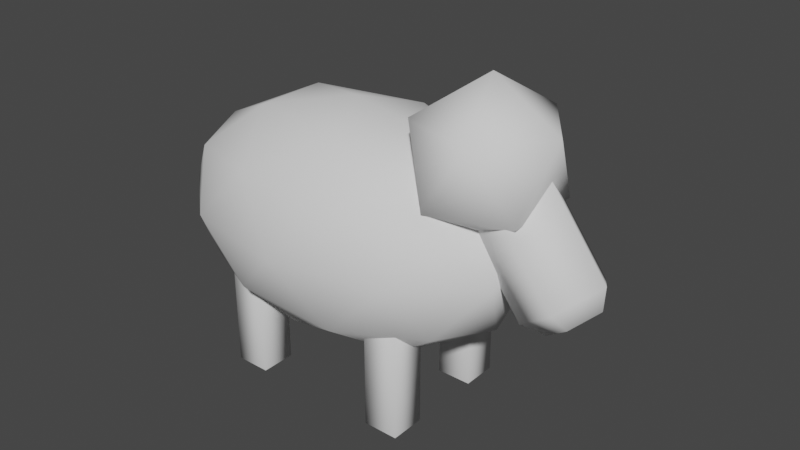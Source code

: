 # Source: Sheep.blend  (saved by Blender 2.83.18; exported with 4.5.12 LTS)
import bpy
from mathutils import Matrix  # noqa: F401  (used for matrix-valued properties, if any)

bpy.ops.wm.read_factory_settings(use_empty=True)
scene = bpy.context.scene
scene.name = 'Scene'

# ---- collections
col_collection = bpy.data.collections.new('Collection'); scene.collection.children.link(col_collection)

# ---- world
world_world = bpy.data.worlds.new('World'); scene.world = world_world
world_world.use_nodes = True; world_world.node_tree.nodes.clear()
_N = world_world.node_tree.nodes; _L = world_world.node_tree.links
n0 = _N.new('ShaderNodeOutputWorld'); n0.name = 'World Output'; n0.location = (300, 300)
n1 = _N.new('ShaderNodeBackground'); n1.name = 'Background'; n1.location = (10, 300)
n1.inputs[0].default_value = (0.05088, 0.05088, 0.05088, 1.0)
_L.new(n1.outputs[0], n0.inputs[0])
n0.is_active_output = True
world_world.color = (0.05088, 0.05088, 0.05088)
world_world.use_sun_shadow = False
world_world.sun_shadow_jitter_overblur = 0.0

# ---- meshes
me_icosphere = bpy.data.meshes.new('Icosphere')
me_icosphere.from_pydata([(0.0, 0.0, -1.0), (0.7236, -0.5257, -0.4472), (-0.2764, -0.8506, -0.4472), (-0.8944, 0.0, -0.4472), (-0.2764, 0.8506, -0.4472), (0.7236, 0.5257, -0.4472), (0.2764, -0.8506, 0.4472), (-0.7236, -0.5257, 0.4472), (-0.7236, 0.5257, 0.4472), (0.2764, 0.8506, 0.4472), (0.8944, 0.0, 0.4472), (0.0, 0.0, 1.0), (-0.1625, -0.5, -0.8507), (0.4253, -0.309, -0.8507), (0.2629, -0.809, -0.5257), (0.8506, 0.0, -0.5257), (0.4253, 0.309, -0.8507), (-0.5257, 0.0, -0.8507), (-0.6882, -0.5, -0.5257), (-0.1625, 0.5, -0.8507), (-0.6882, 0.5, -0.5257), (0.2629, 0.809, -0.5257), (0.9511, -0.309, 0.0), (0.9511, 0.309, 0.0), (0.0, -1.0, 0.0), (0.5878, -0.809, 0.0), (-0.9511, -0.309, 0.0), (-0.5878, -0.809, 0.0), (-0.5878, 0.809, 0.0), (-0.9511, 0.309, 0.0), (0.5878, 0.809, 0.0), (0.0, 1.0, 0.0), (0.6882, -0.5, 0.5257), (-0.2629, -0.809, 0.5257), (-0.8506, 0.0, 0.5257), (-0.2629, 0.809, 0.5257), (0.6882, 0.5, 0.5257), (0.1625, -0.5, 0.8507), (0.5257, 0.0, 0.8507), (-0.4253, -0.309, 0.8507), (-0.4253, 0.309, 0.8507), (0.1625, 0.5, 0.8507)], [], [(0, 13, 12), (1, 13, 15), (0, 12, 17), (0, 17, 19), (0, 19, 16), (1, 15, 22), (2, 14, 24), (3, 18, 26), (4, 20, 28), (5, 21, 30), (1, 22, 25), (2, 24, 27), (3, 26, 29), (4, 28, 31), (5, 30, 23), (6, 32, 37), (7, 33, 39), (8, 34, 40), (9, 35, 41), (10, 36, 38), (38, 41, 11), (38, 36, 41), (36, 9, 41), (41, 40, 11), (41, 35, 40), (35, 8, 40), (40, 39, 11), (40, 34, 39), (34, 7, 39), (39, 37, 11), (39, 33, 37), (33, 6, 37), (37, 38, 11), (37, 32, 38), (32, 10, 38), (23, 36, 10), (23, 30, 36), (30, 9, 36), (31, 35, 9), (31, 28, 35), (28, 8, 35), (29, 34, 8), (29, 26, 34), (26, 7, 34), (27, 33, 7), (27, 24, 33), (24, 6, 33), (25, 32, 6), (25, 22, 32), (22, 10, 32), (30, 31, 9), (30, 21, 31), (21, 4, 31), (28, 29, 8), (28, 20, 29), (20, 3, 29), (26, 27, 7), (26, 18, 27), (18, 2, 27), (24, 25, 6), (24, 14, 25), (14, 1, 25), (22, 23, 10), (22, 15, 23), (15, 5, 23), (16, 21, 5), (16, 19, 21), (19, 4, 21), (19, 20, 4), (19, 17, 20), (17, 3, 20), (17, 18, 3), (17, 12, 18), (12, 2, 18), (15, 16, 5), (15, 13, 16), (13, 0, 16), (12, 14, 2), (12, 13, 14), (13, 1, 14)])
me_icosphere.polygons.foreach_set('use_smooth', [True] * 80)
_uv = me_icosphere.uv_layers.new(name='UVMap')
_uv.uv.foreach_set('vector', [0.8182, 0.0, 0.7727, 0.07873, 0.8636, 0.07873, 0.7273, 0.1575, 0.6818, 0.07873, 0.6364, 0.1575, 0.09091, 0.0, 0.04545, 0.07873, 0.1364, 0.07873, 0.2727, 0.0, 0.2273, 0.07873, 0.3182, 0.07873, 0.4545, 0.0, 0.4091, 0.07873, 0.5, 0.07873, 0.7273, 0.1575, 0.6364, 0.1575, 0.6818, 0.2362, 0.9091, 0.1575, 0.8182, 0.1575, 0.8636, 0.2362, 0.1818, 0.1575, 0.09091, 0.1575, 0.1364, 0.2362, 0.3636, 0.1575, 0.2727, 0.1575, 0.3182, 0.2362, 0.5455, 0.1575, 0.4545, 0.1575, 0.5, 0.2362, 0.7273, 0.1575, 0.6818, 0.2362, 0.7727, 0.2362, 0.9091, 0.1575, 0.8636, 0.2362, 0.9545, 0.2362, 0.1818, 0.1575, 0.1364, 0.2362, 0.2273, 0.2362, 0.3636, 0.1575, 0.3182, 0.2362, 0.4091, 0.2362, 0.5455, 0.1575, 0.5, 0.2362, 0.5909, 0.2362, 0.8182, 0.3149, 0.7273, 0.3149, 0.7727, 0.3937, 1.0, 0.3149, 0.9091, 0.3149, 0.9545, 0.3937, 0.2727, 0.3149, 0.1818, 0.3149, 0.2273, 0.3937, 0.4545, 0.3149, 0.3636, 0.3149, 0.4091, 0.3937, 0.6364, 0.3149, 0.5455, 0.3149, 0.5909, 0.3937, 0.5909, 0.3937, 0.5, 0.3937, 0.5455, 0.4724, 0.5909, 0.3937, 0.5455, 0.3149, 0.5, 0.3937, 0.5455, 0.3149, 0.4545, 0.3149, 0.5, 0.3937, 0.4091, 0.3937, 0.3182, 0.3937, 0.3636, 0.4724, 0.4091, 0.3937, 0.3636, 0.3149, 0.3182, 0.3937, 0.3636, 0.3149, 0.2727, 0.3149, 0.3182, 0.3937, 0.2273, 0.3937, 0.1364, 0.3937, 0.1818, 0.4724, 0.2273, 0.3937, 0.1818, 0.3149, 0.1364, 0.3937, 0.1818, 0.3149, 0.09091, 0.3149, 0.1364, 0.3937, 0.9545, 0.3937, 0.8636, 0.3937, 0.9091, 0.4724, 0.9545, 0.3937, 0.9091, 0.3149, 0.8636, 0.3937, 0.9091, 0.3149, 0.8182, 0.3149, 0.8636, 0.3937, 0.7727, 0.3937, 0.6818, 0.3937, 0.7273, 0.4724, 0.7727, 0.3937, 0.7273, 0.3149, 0.6818, 0.3937, 0.7273, 0.3149, 0.6364, 0.3149, 0.6818, 0.3937, 0.5909, 0.2362, 0.5455, 0.3149, 0.6364, 0.3149, 0.5909, 0.2362, 0.5, 0.2362, 0.5455, 0.3149, 0.5, 0.2362, 0.4545, 0.3149, 0.5455, 0.3149, 0.4091, 0.2362, 0.3636, 0.3149, 0.4545, 0.3149, 0.4091, 0.2362, 0.3182, 0.2362, 0.3636, 0.3149, 0.3182, 0.2362, 0.2727, 0.3149, 0.3636, 0.3149, 0.2273, 0.2362, 0.1818, 0.3149, 0.2727, 0.3149, 0.2273, 0.2362, 0.1364, 0.2362, 0.1818, 0.3149, 0.1364, 0.2362, 0.09091, 0.3149, 0.1818, 0.3149, 0.9545, 0.2362, 0.9091, 0.3149, 1.0, 0.3149, 0.9545, 0.2362, 0.8636, 0.2362, 0.9091, 0.3149, 0.8636, 0.2362, 0.8182, 0.3149, 0.9091, 0.3149, 0.7727, 0.2362, 0.7273, 0.3149, 0.8182, 0.3149, 0.7727, 0.2362, 0.6818, 0.2362, 0.7273, 0.3149, 0.6818, 0.2362, 0.6364, 0.3149, 0.7273, 0.3149, 0.5, 0.2362, 0.4091, 0.2362, 0.4545, 0.3149, 0.5, 0.2362, 0.4545, 0.1575, 0.4091, 0.2362, 0.4545, 0.1575, 0.3636, 0.1575, 0.4091, 0.2362, 0.3182, 0.2362, 0.2273, 0.2362, 0.2727, 0.3149, 0.3182, 0.2362, 0.2727, 0.1575, 0.2273, 0.2362, 0.2727, 0.1575, 0.1818, 0.1575, 0.2273, 0.2362, 0.1364, 0.2362, 0.04545, 0.2362, 0.09091, 0.3149, 0.1364, 0.2362, 0.09091, 0.1575, 0.04545, 0.2362, 0.09091, 0.1575, 0.0, 0.1575, 0.04545, 0.2362, 0.8636, 0.2362, 0.7727, 0.2362, 0.8182, 0.3149, 0.8636, 0.2362, 0.8182, 0.1575, 0.7727, 0.2362, 0.8182, 0.1575, 0.7273, 0.1575, 0.7727, 0.2362, 0.6818, 0.2362, 0.5909, 0.2362, 0.6364, 0.3149, 0.6818, 0.2362, 0.6364, 0.1575, 0.5909, 0.2362, 0.6364, 0.1575, 0.5455, 0.1575, 0.5909, 0.2362, 0.5, 0.07873, 0.4545, 0.1575, 0.5455, 0.1575, 0.5, 0.07873, 0.4091, 0.07873, 0.4545, 0.1575, 0.4091, 0.07873, 0.3636, 0.1575, 0.4545, 0.1575, 0.3182, 0.07873, 0.2727, 0.1575, 0.3636, 0.1575, 0.3182, 0.07873, 0.2273, 0.07873, 0.2727, 0.1575, 0.2273, 0.07873, 0.1818, 0.1575, 0.2727, 0.1575, 0.1364, 0.07873, 0.09091, 0.1575, 0.1818, 0.1575, 0.1364, 0.07873, 0.04545, 0.07873, 0.09091, 0.1575, 0.04545, 0.07873, 0.0, 0.1575, 0.09091, 0.1575, 0.6364, 0.1575, 0.5909, 0.07873, 0.5455, 0.1575, 0.6364, 0.1575, 0.6818, 0.07873, 0.5909, 0.07873, 0.6818, 0.07873, 0.6364, 0.0, 0.5909, 0.07873, 0.8636, 0.07873, 0.8182, 0.1575, 0.9091, 0.1575, 0.8636, 0.07873, 0.7727, 0.07873, 0.8182, 0.1575, 0.7727, 0.07873, 0.7273, 0.1575, 0.8182, 0.1575])
me_icosphere.use_remesh_fix_poles = True
me_icosphere.use_remesh_preserve_attributes = False
me_icosphere.use_mirror_vertex_groups = False
me_icosphere.update()
me_cube_001 = bpy.data.meshes.new('Cube.001')
me_cube_001.from_pydata([(-1.0, -1.0, -1.0), (-1.0, -1.0, 1.0), (-1.0, 1.0, -1.0), (-1.0, 1.0, 1.0), (1.0, -1.0, -1.0), (1.0, -1.0, 1.0), (1.0, 1.0, -1.0), (1.0, 1.0, 1.0), (-1.0, -1.0, 0.0), (-1.0, 1.0, 0.0), (1.0, 1.0, 0.0), (1.0, -1.0, 0.0)], [], [(8, 1, 3, 9), (9, 3, 7, 10), (10, 7, 5, 11), (11, 5, 1, 8), (2, 6, 4, 0), (7, 3, 1, 5), (4, 11, 8, 0), (6, 10, 11, 4), (2, 9, 10, 6), (0, 8, 9, 2)])
me_cube_001.polygons.foreach_set('use_smooth', [True] * 10)
_uv = me_cube_001.uv_layers.new(name='UVMap')
_uv.uv.foreach_set('vector', [0.5, 0.0, 0.625, 0.0, 0.625, 0.25, 0.5, 0.25, 0.5, 0.25, 0.625, 0.25, 0.625, 0.5, 0.5, 0.5, 0.5, 0.5, 0.625, 0.5, 0.625, 0.75, 0.5, 0.75, 0.5, 0.75, 0.625, 0.75, 0.625, 1.0, 0.5, 1.0, 0.125, 0.5, 0.375, 0.5, 0.375, 0.75, 0.125, 0.75, 0.625, 0.5, 0.875, 0.5, 0.875, 0.75, 0.625, 0.75, 0.375, 0.75, 0.5, 0.75, 0.5, 1.0, 0.375, 1.0, 0.375, 0.5, 0.5, 0.5, 0.5, 0.75, 0.375, 0.75, 0.375, 0.25, 0.5, 0.25, 0.5, 0.5, 0.375, 0.5, 0.375, 0.0, 0.5, 0.0, 0.5, 0.25, 0.375, 0.25])
me_cube_001.use_remesh_fix_poles = True
me_cube_001.use_remesh_preserve_attributes = False
me_cube_001.use_mirror_vertex_groups = False
me_cube_001.update()
me_cube_002 = bpy.data.meshes.new('Cube.002')
me_cube_002.from_pydata([(-1.0, -1.0, -1.0), (-1.0, -1.0, 1.0), (-1.0, 1.0, -1.0), (-1.0, 1.0, 1.0), (1.0, -1.0, -1.0), (1.0, -1.0, 1.0), (1.0, 1.0, -1.0), (1.0, 1.0, 1.0), (-1.0, -1.0, 0.0), (-1.0, 1.0, 0.0), (1.0, 1.0, 0.0), (1.0, -1.0, 0.0)], [], [(8, 1, 3, 9), (9, 3, 7, 10), (10, 7, 5, 11), (11, 5, 1, 8), (2, 6, 4, 0), (7, 3, 1, 5), (4, 11, 8, 0), (6, 10, 11, 4), (2, 9, 10, 6), (0, 8, 9, 2)])
me_cube_002.polygons.foreach_set('use_smooth', [True] * 10)
_uv = me_cube_002.uv_layers.new(name='UVMap')
_uv.uv.foreach_set('vector', [0.5, 0.0, 0.625, 0.0, 0.625, 0.25, 0.5, 0.25, 0.5, 0.25, 0.625, 0.25, 0.625, 0.5, 0.5, 0.5, 0.5, 0.5, 0.625, 0.5, 0.625, 0.75, 0.5, 0.75, 0.5, 0.75, 0.625, 0.75, 0.625, 1.0, 0.5, 1.0, 0.125, 0.5, 0.375, 0.5, 0.375, 0.75, 0.125, 0.75, 0.625, 0.5, 0.875, 0.5, 0.875, 0.75, 0.625, 0.75, 0.375, 0.75, 0.5, 0.75, 0.5, 1.0, 0.375, 1.0, 0.375, 0.5, 0.5, 0.5, 0.5, 0.75, 0.375, 0.75, 0.375, 0.25, 0.5, 0.25, 0.5, 0.5, 0.375, 0.5, 0.375, 0.0, 0.5, 0.0, 0.5, 0.25, 0.375, 0.25])
me_cube_002.use_remesh_fix_poles = True
me_cube_002.use_remesh_preserve_attributes = False
me_cube_002.use_mirror_vertex_groups = False
me_cube_002.update()
me_cube_004 = bpy.data.meshes.new('Cube.004')
me_cube_004.from_pydata([(-1.0, -1.0, -1.0), (-1.0, -1.0, 1.0), (-1.0, 1.0, -1.0), (-1.0, 1.0, 1.0), (1.0, -1.0, -1.0), (1.0, -1.0, 1.0), (1.0, 1.0, -1.0), (1.0, 1.0, 1.0), (-1.0, -1.0, 0.0), (-1.0, 1.0, 0.0), (1.0, 1.0, 0.0), (1.0, -1.0, 0.0)], [], [(8, 1, 3, 9), (9, 3, 7, 10), (10, 7, 5, 11), (11, 5, 1, 8), (2, 6, 4, 0), (7, 3, 1, 5), (4, 11, 8, 0), (6, 10, 11, 4), (2, 9, 10, 6), (0, 8, 9, 2)])
me_cube_004.polygons.foreach_set('use_smooth', [True] * 10)
_uv = me_cube_004.uv_layers.new(name='UVMap')
_uv.uv.foreach_set('vector', [0.5, 0.0, 0.625, 0.0, 0.625, 0.25, 0.5, 0.25, 0.5, 0.25, 0.625, 0.25, 0.625, 0.5, 0.5, 0.5, 0.5, 0.5, 0.625, 0.5, 0.625, 0.75, 0.5, 0.75, 0.5, 0.75, 0.625, 0.75, 0.625, 1.0, 0.5, 1.0, 0.125, 0.5, 0.375, 0.5, 0.375, 0.75, 0.125, 0.75, 0.625, 0.5, 0.875, 0.5, 0.875, 0.75, 0.625, 0.75, 0.375, 0.75, 0.5, 0.75, 0.5, 1.0, 0.375, 1.0, 0.375, 0.5, 0.5, 0.5, 0.5, 0.75, 0.375, 0.75, 0.375, 0.25, 0.5, 0.25, 0.5, 0.5, 0.375, 0.5, 0.375, 0.0, 0.5, 0.0, 0.5, 0.25, 0.375, 0.25])
me_cube_004.use_remesh_fix_poles = True
me_cube_004.use_remesh_preserve_attributes = False
me_cube_004.use_mirror_vertex_groups = False
me_cube_004.update()
me_cube_003 = bpy.data.meshes.new('Cube.003')
me_cube_003.from_pydata([(-1.0, -1.0, -1.0), (-1.0, -1.0, 1.0), (-1.0, 1.0, -1.0), (-1.0, 1.0, 1.0), (1.0, -1.0, -1.0), (1.0, -1.0, 1.0), (1.0, 1.0, -1.0), (1.0, 1.0, 1.0), (-1.0, -1.0, 0.0), (-1.0, 1.0, 0.0), (1.0, 1.0, 0.0), (1.0, -1.0, 0.0)], [], [(8, 1, 3, 9), (9, 3, 7, 10), (10, 7, 5, 11), (11, 5, 1, 8), (2, 6, 4, 0), (7, 3, 1, 5), (4, 11, 8, 0), (6, 10, 11, 4), (2, 9, 10, 6), (0, 8, 9, 2)])
me_cube_003.polygons.foreach_set('use_smooth', [True] * 10)
_uv = me_cube_003.uv_layers.new(name='UVMap')
_uv.uv.foreach_set('vector', [0.5, 0.0, 0.625, 0.0, 0.625, 0.25, 0.5, 0.25, 0.5, 0.25, 0.625, 0.25, 0.625, 0.5, 0.5, 0.5, 0.5, 0.5, 0.625, 0.5, 0.625, 0.75, 0.5, 0.75, 0.5, 0.75, 0.625, 0.75, 0.625, 1.0, 0.5, 1.0, 0.125, 0.5, 0.375, 0.5, 0.375, 0.75, 0.125, 0.75, 0.625, 0.5, 0.875, 0.5, 0.875, 0.75, 0.625, 0.75, 0.375, 0.75, 0.5, 0.75, 0.5, 1.0, 0.375, 1.0, 0.375, 0.5, 0.5, 0.5, 0.5, 0.75, 0.375, 0.75, 0.375, 0.25, 0.5, 0.25, 0.5, 0.5, 0.375, 0.5, 0.375, 0.0, 0.5, 0.0, 0.5, 0.25, 0.375, 0.25])
me_cube_003.use_remesh_fix_poles = True
me_cube_003.use_remesh_preserve_attributes = False
me_cube_003.use_mirror_vertex_groups = False
me_cube_003.update()
me_cylinder = bpy.data.meshes.new('Cylinder')
me_cylinder.from_pydata([(0.0, 1.0, -1.0), (2.047e-09, 0.6511, 1.315), (0.9511, 0.309, -1.0), (0.6192, 0.2012, 1.315), (0.5878, -0.809, -1.0), (0.3827, -0.5267, 1.315), (-0.5878, -0.809, -1.0), (-0.3827, -0.5267, 1.315), (-0.9511, 0.309, -1.0), (-0.6192, 0.2012, 1.315), (0.9511, 0.309, 1.0), (0.0, 1.0, 1.0), (0.5878, -0.809, 1.0), (-0.5878, -0.809, 1.0), (-0.9511, 0.309, 1.0)], [], [(0, 11, 10, 2), (2, 10, 12, 4), (4, 12, 13, 6), (3, 1, 9, 7, 5), (6, 13, 14, 8), (8, 14, 11, 0), (0, 2, 4, 6, 8), (1, 3, 10, 11), (3, 5, 12, 10), (5, 7, 13, 12), (7, 9, 14, 13), (9, 1, 11, 14)])
me_cylinder.polygons.foreach_set('use_smooth', [True] * 12)
_uv = me_cylinder.uv_layers.new(name='UVMap')
_uv.uv.foreach_set('vector', [1.0, 0.5, 1.0, 1.0, 0.8, 1.0, 0.8, 0.5, 0.8, 0.5, 0.8, 1.0, 0.6, 1.0, 0.6, 0.5, 0.6, 0.5, 0.6, 1.0, 0.4, 1.0, 0.4, 0.5, 0.3986, 0.2983, 0.25, 0.4063, 0.1014, 0.2983, 0.1582, 0.1236, 0.3418, 0.1236, 0.4, 0.5, 0.4, 1.0, 0.2, 1.0, 0.2, 0.5, 0.2, 0.5, 0.2, 1.0, 2.98e-08, 1.0, 2.98e-08, 0.5, 0.75, 0.49, 0.9783, 0.3242, 0.8911, 0.05584, 0.6089, 0.05584, 0.5217, 0.3242, 0.25, 0.4063, 0.3986, 0.2983, 0.4783, 0.3242, 0.25, 0.49, 0.3986, 0.2983, 0.3418, 0.1236, 0.3911, 0.05584, 0.4783, 0.3242, 0.3418, 0.1236, 0.1582, 0.1236, 0.1089, 0.05584, 0.3911, 0.05584, 0.1582, 0.1236, 0.1014, 0.2983, 0.02175, 0.3242, 0.1089, 0.05584, 0.1014, 0.2983, 0.25, 0.4063, 0.25, 0.49, 0.02175, 0.3242])
me_cylinder.use_remesh_fix_poles = True
me_cylinder.use_remesh_preserve_attributes = False
me_cylinder.use_mirror_vertex_groups = False
me_cylinder.update()
me_icosphere_001 = bpy.data.meshes.new('Icosphere.001')
me_icosphere_001.from_pydata([(0.0, 0.0, -1.0), (0.7236, -0.5257, -0.4472), (-0.2764, -0.8506, -0.4472), (-0.8944, 0.0, -0.4472), (-0.2764, 0.8506, -0.4472), (0.7236, 0.5257, -0.4472), (0.2764, -0.8506, 0.4472), (-0.7236, -0.5257, 0.4472), (-0.7236, 0.5257, 0.4472), (0.2764, 0.8506, 0.4472), (0.8944, 0.0, 0.4472), (0.0, 0.0, 1.0)], [], [(0, 1, 2), (1, 0, 5), (0, 2, 3), (0, 3, 4), (0, 4, 5), (1, 5, 10), (2, 1, 6), (3, 2, 7), (4, 3, 8), (5, 4, 9), (1, 10, 6), (2, 6, 7), (3, 7, 8), (4, 8, 9), (5, 9, 10), (6, 10, 11), (7, 6, 11), (8, 7, 11), (9, 8, 11), (10, 9, 11)])
me_icosphere_001.polygons.foreach_set('use_smooth', [True] * 20)
_uv = me_icosphere_001.uv_layers.new(name='UVMap')
_uv.uv.foreach_set('vector', [0.8182, 0.0, 0.7273, 0.1575, 0.9091, 0.1575, 0.7273, 0.1575, 0.6364, 0.0, 0.5455, 0.1575, 0.09091, 0.0, 0.0, 0.1575, 0.1818, 0.1575, 0.2727, 0.0, 0.1818, 0.1575, 0.3636, 0.1575, 0.4545, 0.0, 0.3636, 0.1575, 0.5455, 0.1575, 0.7273, 0.1575, 0.5455, 0.1575, 0.6364, 0.3149, 0.9091, 0.1575, 0.7273, 0.1575, 0.8182, 0.3149, 0.1818, 0.1575, 0.0, 0.1575, 0.09091, 0.3149, 0.3636, 0.1575, 0.1818, 0.1575, 0.2727, 0.3149, 0.5455, 0.1575, 0.3636, 0.1575, 0.4545, 0.3149, 0.7273, 0.1575, 0.6364, 0.3149, 0.8182, 0.3149, 0.9091, 0.1575, 0.8182, 0.3149, 1.0, 0.3149, 0.1818, 0.1575, 0.09091, 0.3149, 0.2727, 0.3149, 0.3636, 0.1575, 0.2727, 0.3149, 0.4545, 0.3149, 0.5455, 0.1575, 0.4545, 0.3149, 0.6364, 0.3149, 0.8182, 0.3149, 0.6364, 0.3149, 0.7273, 0.4724, 1.0, 0.3149, 0.8182, 0.3149, 0.9091, 0.4724, 0.2727, 0.3149, 0.09091, 0.3149, 0.1818, 0.4724, 0.4545, 0.3149, 0.2727, 0.3149, 0.3636, 0.4724, 0.6364, 0.3149, 0.4545, 0.3149, 0.5455, 0.4724])
me_icosphere_001.use_remesh_fix_poles = True
me_icosphere_001.use_remesh_preserve_attributes = False
me_icosphere_001.use_mirror_vertex_groups = False
me_icosphere_001.update()
arm_armature_001 = bpy.data.armatures.new('Armature.001')  # bones are not reproduced
arm_armature_002 = bpy.data.armatures.new('Armature.002')  # bones are not reproduced
arm_armature_004 = bpy.data.armatures.new('Armature.004')  # bones are not reproduced
arm_armature_003 = bpy.data.armatures.new('Armature.003')  # bones are not reproduced

# ---- objects
ob_body = bpy.data.objects.new('Body', me_icosphere)
ob_cube = bpy.data.objects.new('Cube', me_cube_001)
ob_cube_001 = bpy.data.objects.new('Cube.001', me_cube_002)
ob_cube_003 = bpy.data.objects.new('Cube.003', me_cube_004)
ob_cube_002 = bpy.data.objects.new('Cube.002', me_cube_003)
ob_snout = bpy.data.objects.new('Snout', me_cylinder)
ob_head = bpy.data.objects.new('Head', me_icosphere_001)
ob_backlegr = bpy.data.objects.new('BackLegR', arm_armature_001)
ob_frontlegr = bpy.data.objects.new('FrontLegR', arm_armature_002)
ob_backlegl = bpy.data.objects.new('BackLegL', arm_armature_004)
ob_frontlegl = bpy.data.objects.new('FrontLegL', arm_armature_003)
ob_sheep = bpy.data.objects.new('Sheep', None)

# ---- transforms, parenting, visibility, modifiers, constraints
ob_body.parent = ob_sheep
ob_body.location = (0.0, 0.0, 0.0)
ob_body.scale = (1.605, 1.0, 1.0)
ob_body.lineart.crease_threshold = 0.0
_vg = ob_body.vertex_groups.new(name='Bone')
_vg = ob_body.vertex_groups.new(name='Bone.001')
ob_cube.parent = ob_backlegr
ob_cube.matrix_parent_inverse = Matrix(((-1.0, 0.0, 8.742e-08, -0.6514), (0.0, 1.0, -0.0, 0.4933), (-8.742e-08, 0.0, -1.0, -0.3107), (-0.0, -0.0, -0.0, 1.0)))
ob_cube.location = (-0.6543, -0.474, -0.8827)
ob_cube.scale = (0.15, 0.15, 0.5)
ob_cube.lineart.crease_threshold = 0.0
_vg = ob_cube.vertex_groups.new(name='Bone')
for _i, _w in zip([1, 3, 5, 7, 8, 9, 10, 11], [0.9235, 0.9184, 0.9347, 0.9145, 0.02076, 0.03478, 0.03254, 0.01897]): _vg.add([_i], _w, 'REPLACE')
_vg = ob_cube.vertex_groups.new(name='Bone.001')
for _i, _w in zip([0, 1, 2, 3, 4, 5, 6, 7, 8, 9, 10, 11], [0.9975, 0.07648, 0.9964, 0.08158, 0.9974, 0.06525, 0.9966, 0.08546, 0.9646, 0.9576, 0.9587, 0.9655]): _vg.add([_i], _w, 'REPLACE')
_m = ob_cube.modifiers.new('Armature', 'ARMATURE')
_m.object = ob_backlegr
ob_cube_001.parent = ob_frontlegr
ob_cube_001.matrix_parent_inverse = Matrix(((-1.0, -0.0, 8.742e-08, 0.7684), (0.0, 1.0, -0.0, 0.4933), (-8.742e-08, -0.0, -1.0, -0.3107), (-0.0, -0.0, -0.0, 1.0)))
ob_cube_001.location = (0.7554, -0.474, -0.8827)
ob_cube_001.scale = (0.15, 0.15, 0.5)
ob_cube_001.lineart.crease_threshold = 0.0
_vg = ob_cube_001.vertex_groups.new(name='Bone')
for _i, _w in zip([1, 3, 5, 7, 8, 9, 10, 11], [0.9191, 0.9157, 0.9377, 0.9181, 0.02482, 0.03831, 0.02945, 0.0151]): _vg.add([_i], _w, 'REPLACE')
_vg = ob_cube_001.vertex_groups.new(name='Bone.001')
for _i, _w in zip([0, 1, 2, 3, 4, 5, 6, 7, 8, 9, 10, 11], [0.9972, 0.0809, 0.9962, 0.08425, 0.9977, 0.06226, 0.9968, 0.08195, 0.9626, 0.9558, 0.9603, 0.9675]): _vg.add([_i], _w, 'REPLACE')
_m = ob_cube_001.modifiers.new('Armature', 'ARMATURE')
_m.object = ob_frontlegr
ob_cube_003.parent = ob_backlegl
ob_cube_003.matrix_parent_inverse = Matrix(((-1.0, 0.0, 8.742e-08, -0.6514), (0.0, 1.0, 0.0, -0.4771), (-8.742e-08, 0.0, -1.0, -0.3107), (-0.0, -0.0, -0.0, 1.0)))
ob_cube_003.location = (-0.6543, 0.4559, -0.8827)
ob_cube_003.scale = (0.15, 0.15, 0.5)
ob_cube_003.lineart.crease_threshold = 0.0
_vg = ob_cube_003.vertex_groups.new(name='Bone')
for _i, _w in zip([1, 3, 5, 7, 8, 9, 10, 11], [0.9118, 0.9336, 0.9191, 0.9265, 0.03516, 0.0207, 0.0179, 0.0336]): _vg.add([_i], _w, 'REPLACE')
_vg = ob_cube_003.vertex_groups.new(name='Bone.001')
for _i, _w in zip([0, 1, 2, 3, 4, 5, 6, 7, 8, 9, 10, 11], [0.9965, 0.08815, 0.9973, 0.06641, 0.9965, 0.08092, 0.9976, 0.07351, 0.9574, 0.9646, 0.9661, 0.9582]): _vg.add([_i], _w, 'REPLACE')
_m = ob_cube_003.modifiers.new('Armature', 'ARMATURE')
_m.object = ob_backlegl
ob_cube_002.parent = ob_frontlegl
ob_cube_002.matrix_parent_inverse = Matrix(((-1.0, -0.0, 8.742e-08, 0.7684), (0.0, 1.0, 0.0, -0.4771), (-8.742e-08, -0.0, -1.0, -0.3107), (-0.0, -0.0, -0.0, 1.0)))
ob_cube_002.location = (0.7554, 0.4559, -0.8827)
ob_cube_002.scale = (0.15, 0.15, 0.5)
ob_cube_002.lineart.crease_threshold = 0.0
_vg = ob_cube_002.vertex_groups.new(name='Bone')
for _i, _w in zip([1, 3, 5, 7, 8, 9, 10, 11], [0.9081, 0.9303, 0.9214, 0.9307, 0.03855, 0.02491, 0.01409, 0.03044]): _vg.add([_i], _w, 'REPLACE')
_vg = ob_cube_002.vertex_groups.new(name='Bone.001')
for _i, _w in zip([0, 1, 2, 3, 4, 5, 6, 7, 8, 9, 10, 11], [0.9962, 0.09189, 0.997, 0.06968, 0.9968, 0.07859, 0.9978, 0.06926, 0.9557, 0.9625, 0.968, 0.9598]): _vg.add([_i], _w, 'REPLACE')
_m = ob_cube_002.modifiers.new('Armature', 'ARMATURE')
_m.object = ob_frontlegl
ob_snout.parent = ob_head
ob_snout.matrix_parent_inverse = Matrix(((1.568, -0.0, 0.0, -1.951), (-0.0, 1.568, -0.0, 0.0), (0.0, -0.0, 1.568, -1.302), (-0.0, 0.0, -0.0, 1.0)))
ob_snout.location = (1.651, 0.0, 0.3261)
ob_snout.rotation_euler = (2.917, 0.6184, 2.751)
ob_snout.scale = (0.3696, 0.3696, 0.48)
ob_snout.lineart.crease_threshold = 0.0
_vg = ob_snout.vertex_groups.new(name='Bone')
_vg = ob_snout.vertex_groups.new(name='Bone.001')
ob_head.parent = ob_sheep
ob_head.location = (1.244, 0.0, 0.8303)
ob_head.scale = (0.6376, 0.6376, 0.6376)
ob_head.lineart.crease_threshold = 0.0
_vg = ob_head.vertex_groups.new(name='Bone')
_vg = ob_head.vertex_groups.new(name='Bone.001')
ob_backlegr.parent = ob_sheep
ob_backlegr.location = (-0.6514, -0.4933, -0.3107)
ob_backlegr.rotation_euler = (-0.0, 3.142, -0.0)
ob_backlegr.show_in_front = True
ob_backlegr.lineart.crease_threshold = 0.0
ob_frontlegr.parent = ob_sheep
ob_frontlegr.location = (0.7684, -0.4933, -0.3107)
ob_frontlegr.rotation_euler = (-0.0, 3.142, -0.0)
ob_frontlegr.show_in_front = True
ob_frontlegr.lineart.crease_threshold = 0.0
ob_backlegl.parent = ob_sheep
ob_backlegl.location = (-0.6514, 0.4771, -0.3107)
ob_backlegl.rotation_euler = (-0.0, 3.142, -0.0)
ob_backlegl.show_in_front = True
ob_backlegl.lineart.crease_threshold = 0.0
ob_frontlegl.parent = ob_sheep
ob_frontlegl.location = (0.7684, 0.4771, -0.3107)
ob_frontlegl.rotation_euler = (-0.0, 3.142, -0.0)
ob_frontlegl.show_in_front = True
ob_frontlegl.lineart.crease_threshold = 0.0
ob_sheep.location = (0.0, 0.0, 0.0)
ob_sheep.lineart.crease_threshold = 0.0

# ---- collection membership
col_collection.objects.link(ob_body)
col_collection.objects.link(ob_cube)
col_collection.objects.link(ob_cube_001)
col_collection.objects.link(ob_cube_003)
col_collection.objects.link(ob_cube_002)
col_collection.objects.link(ob_snout)
col_collection.objects.link(ob_head)
col_collection.objects.link(ob_backlegr)
col_collection.objects.link(ob_frontlegr)
col_collection.objects.link(ob_backlegl)
col_collection.objects.link(ob_frontlegl)
col_collection.objects.link(ob_sheep)

# ---- scene / render settings (as saved in the file)
scene.frame_start = 1; scene.frame_end = 250; scene.frame_set(1)
scene.render.engine = 'BLENDER_EEVEE_NEXT'
scene.cycles.use_denoising = False
scene.cycles.samples = 128
scene.cycles.sampling_pattern = 'TABULATED_SOBOL'
scene.cycles.use_adaptive_sampling = False
scene.cycles.use_light_tree = False
scene.view_settings.view_transform = 'Filmic'
bpy.context.view_layer.update()

# ---- added for rendering (the .blend has no active camera and no usable light): camera, sun
cam_auto = bpy.data.cameras.new('AutoCamera')
cam_auto.lens = 50.0
cam_auto.sensor_width = 36.0
cam_auto.clip_end = 1000.0
ob_auto_camera = bpy.data.objects.new('AutoCamera', cam_auto)
scene.collection.objects.link(ob_auto_camera)
ob_auto_camera.location = (5.28287, -5.81995, 3.9226)
ob_auto_camera.rotation_euler = (1.09748, -7.21219e-08, 0.694738)
scene.camera = ob_auto_camera
light_auto_sun = bpy.data.lights.new('AutoSun', 'SUN')
light_auto_sun.energy = 3.0
light_auto_sun.angle = 0.0523599
ob_auto_sun = bpy.data.objects.new('AutoSun', light_auto_sun)
scene.collection.objects.link(ob_auto_sun)
ob_auto_sun.rotation_euler = (0.872665, 0.174533, 0.523599)
bpy.context.view_layer.update()
